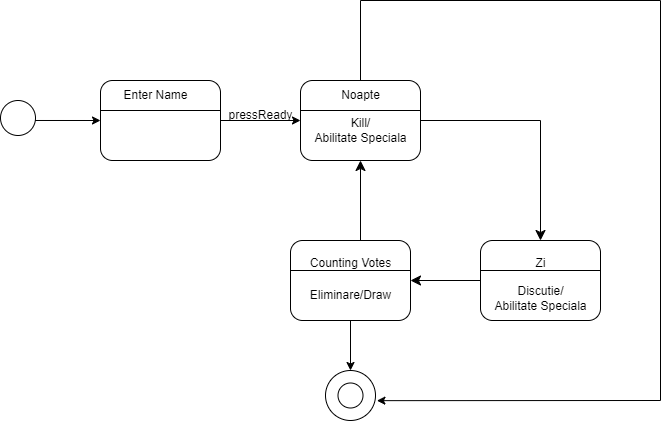

The diagram above was exported from draw.io. Its source (the exported page's mxGraphModel, read from the mxfile embedded in the PNG):
<mxGraphModel dx="1050" dy="557" grid="1" gridSize="10" guides="1" tooltips="1" connect="1" arrows="1" fold="1" page="1" pageScale="1" pageWidth="850" pageHeight="1100" math="0" shadow="0">
  <root>
    <mxCell id="0" />
    <mxCell id="1" parent="0" />
    <mxCell id="mJbOGF8x7QHvguJxYEl7-1" value="" style="rounded=1;whiteSpace=wrap;html=1;" parent="1" vertex="1">
      <mxGeometry x="120" y="120" width="120" height="80" as="geometry" />
    </mxCell>
    <mxCell id="mJbOGF8x7QHvguJxYEl7-2" value="" style="endArrow=none;html=1;rounded=0;" parent="1" edge="1">
      <mxGeometry width="50" height="50" relative="1" as="geometry">
        <mxPoint x="120" y="150" as="sourcePoint" />
        <mxPoint x="240" y="150" as="targetPoint" />
      </mxGeometry>
    </mxCell>
    <mxCell id="mJbOGF8x7QHvguJxYEl7-5" value="Enter Name" style="text;html=1;align=center;verticalAlign=middle;resizable=0;points=[];autosize=1;strokeColor=none;fillColor=none;" parent="1" vertex="1">
      <mxGeometry x="130" y="120" width="90" height="30" as="geometry" />
    </mxCell>
    <mxCell id="mJbOGF8x7QHvguJxYEl7-6" value="" style="endArrow=classic;html=1;rounded=0;" parent="1" edge="1">
      <mxGeometry width="50" height="50" relative="1" as="geometry">
        <mxPoint x="240" y="160" as="sourcePoint" />
        <mxPoint x="320" y="160" as="targetPoint" />
      </mxGeometry>
    </mxCell>
    <mxCell id="mJbOGF8x7QHvguJxYEl7-7" value="" style="rounded=1;whiteSpace=wrap;html=1;" parent="1" vertex="1">
      <mxGeometry x="500" y="280" width="120" height="80" as="geometry" />
    </mxCell>
    <mxCell id="mJbOGF8x7QHvguJxYEl7-8" value="" style="endArrow=none;html=1;rounded=0;" parent="1" edge="1">
      <mxGeometry width="50" height="50" relative="1" as="geometry">
        <mxPoint x="500" y="310" as="sourcePoint" />
        <mxPoint x="620" y="310" as="targetPoint" />
      </mxGeometry>
    </mxCell>
    <mxCell id="mJbOGF8x7QHvguJxYEl7-9" value="Zi" style="text;html=1;align=center;verticalAlign=middle;resizable=0;points=[];autosize=1;strokeColor=none;fillColor=none;" parent="1" vertex="1">
      <mxGeometry x="545" y="288" width="30" height="30" as="geometry" />
    </mxCell>
    <mxCell id="mJbOGF8x7QHvguJxYEl7-10" value="pressReady" style="text;html=1;align=center;verticalAlign=middle;resizable=0;points=[];autosize=1;strokeColor=none;fillColor=none;" parent="1" vertex="1">
      <mxGeometry x="235" y="140" width="90" height="30" as="geometry" />
    </mxCell>
    <mxCell id="mJbOGF8x7QHvguJxYEl7-11" value="" style="rounded=1;whiteSpace=wrap;html=1;" parent="1" vertex="1">
      <mxGeometry x="310" y="280" width="120" height="80" as="geometry" />
    </mxCell>
    <mxCell id="mJbOGF8x7QHvguJxYEl7-12" value="" style="endArrow=none;html=1;rounded=0;" parent="1" edge="1">
      <mxGeometry width="50" height="50" relative="1" as="geometry">
        <mxPoint x="310" y="310" as="sourcePoint" />
        <mxPoint x="430" y="310" as="targetPoint" />
      </mxGeometry>
    </mxCell>
    <mxCell id="mJbOGF8x7QHvguJxYEl7-15" value="Counting Votes" style="text;html=1;align=center;verticalAlign=middle;resizable=0;points=[];autosize=1;strokeColor=none;fillColor=none;" parent="1" vertex="1">
      <mxGeometry x="320" y="288" width="100" height="30" as="geometry" />
    </mxCell>
    <mxCell id="mJbOGF8x7QHvguJxYEl7-16" value="Discutie/&lt;br&gt;Abilitate Speciala" style="text;html=1;align=center;verticalAlign=middle;resizable=0;points=[];autosize=1;strokeColor=none;fillColor=none;" parent="1" vertex="1">
      <mxGeometry x="500" y="318" width="120" height="40" as="geometry" />
    </mxCell>
    <mxCell id="mJbOGF8x7QHvguJxYEl7-17" value="Eliminare/Draw" style="text;html=1;align=center;verticalAlign=middle;resizable=0;points=[];autosize=1;strokeColor=none;fillColor=none;" parent="1" vertex="1">
      <mxGeometry x="320" y="320" width="100" height="30" as="geometry" />
    </mxCell>
    <mxCell id="mJbOGF8x7QHvguJxYEl7-19" value="" style="rounded=1;whiteSpace=wrap;html=1;" parent="1" vertex="1">
      <mxGeometry x="320" y="120" width="120" height="80" as="geometry" />
    </mxCell>
    <mxCell id="mJbOGF8x7QHvguJxYEl7-20" value="" style="endArrow=none;html=1;rounded=0;" parent="1" edge="1">
      <mxGeometry width="50" height="50" relative="1" as="geometry">
        <mxPoint x="320" y="150" as="sourcePoint" />
        <mxPoint x="440" y="150" as="targetPoint" />
      </mxGeometry>
    </mxCell>
    <mxCell id="mJbOGF8x7QHvguJxYEl7-21" value="Noapte" style="text;html=1;align=center;verticalAlign=middle;resizable=0;points=[];autosize=1;strokeColor=none;fillColor=none;" parent="1" vertex="1">
      <mxGeometry x="350" y="120" width="60" height="30" as="geometry" />
    </mxCell>
    <mxCell id="mJbOGF8x7QHvguJxYEl7-22" value="Kill/&lt;br&gt;Abilitate Speciala" style="text;html=1;align=center;verticalAlign=middle;resizable=0;points=[];autosize=1;strokeColor=none;fillColor=none;" parent="1" vertex="1">
      <mxGeometry x="320" y="150" width="120" height="40" as="geometry" />
    </mxCell>
    <mxCell id="7DHx_j9Pie6Ydorz80FK-8" value="" style="endArrow=classic;html=1;rounded=0;fontSize=12;startSize=8;endSize=8;curved=1;entryX=1;entryY=0.5;entryDx=0;entryDy=0;" parent="1" target="mJbOGF8x7QHvguJxYEl7-11" edge="1">
      <mxGeometry width="50" height="50" relative="1" as="geometry">
        <mxPoint x="500" y="320" as="sourcePoint" />
        <mxPoint x="550" y="270" as="targetPoint" />
      </mxGeometry>
    </mxCell>
    <mxCell id="7DHx_j9Pie6Ydorz80FK-9" value="" style="endArrow=classic;html=1;rounded=0;fontSize=12;startSize=8;endSize=8;curved=1;entryX=0.5;entryY=1;entryDx=0;entryDy=0;" parent="1" target="mJbOGF8x7QHvguJxYEl7-19" edge="1">
      <mxGeometry width="50" height="50" relative="1" as="geometry">
        <mxPoint x="380" y="280" as="sourcePoint" />
        <mxPoint x="420" y="230" as="targetPoint" />
      </mxGeometry>
    </mxCell>
    <mxCell id="7DHx_j9Pie6Ydorz80FK-10" value="" style="endArrow=none;html=1;rounded=0;fontSize=12;startSize=8;endSize=8;curved=1;" parent="1" edge="1">
      <mxGeometry width="50" height="50" relative="1" as="geometry">
        <mxPoint x="440" y="160" as="sourcePoint" />
        <mxPoint x="560" y="160" as="targetPoint" />
      </mxGeometry>
    </mxCell>
    <mxCell id="7DHx_j9Pie6Ydorz80FK-11" value="" style="endArrow=classic;html=1;rounded=0;fontSize=12;startSize=8;endSize=8;curved=1;entryX=0.5;entryY=0;entryDx=0;entryDy=0;" parent="1" target="mJbOGF8x7QHvguJxYEl7-7" edge="1">
      <mxGeometry width="50" height="50" relative="1" as="geometry">
        <mxPoint x="560" y="160" as="sourcePoint" />
        <mxPoint x="610" y="110" as="targetPoint" />
      </mxGeometry>
    </mxCell>
    <mxCell id="GvKAZ2F3lJS27K39PonJ-1" value="" style="ellipse;whiteSpace=wrap;html=1;aspect=fixed;" parent="1" vertex="1">
      <mxGeometry x="20" y="140" width="35" height="35" as="geometry" />
    </mxCell>
    <mxCell id="GvKAZ2F3lJS27K39PonJ-2" value="" style="endArrow=classic;html=1;rounded=0;entryX=0;entryY=0.5;entryDx=0;entryDy=0;exitX=0.99;exitY=0.571;exitDx=0;exitDy=0;exitPerimeter=0;" parent="1" source="GvKAZ2F3lJS27K39PonJ-1" target="mJbOGF8x7QHvguJxYEl7-1" edge="1">
      <mxGeometry width="50" height="50" relative="1" as="geometry">
        <mxPoint x="20" y="160" as="sourcePoint" />
        <mxPoint x="70" y="110" as="targetPoint" />
      </mxGeometry>
    </mxCell>
    <mxCell id="GvKAZ2F3lJS27K39PonJ-5" value="" style="ellipse;whiteSpace=wrap;html=1;aspect=fixed;" parent="1" vertex="1">
      <mxGeometry x="345" y="410" width="50" height="50" as="geometry" />
    </mxCell>
    <mxCell id="GvKAZ2F3lJS27K39PonJ-6" value="" style="ellipse;whiteSpace=wrap;html=1;aspect=fixed;" parent="1" vertex="1">
      <mxGeometry x="357.5" y="422.5" width="25" height="25" as="geometry" />
    </mxCell>
    <mxCell id="GvKAZ2F3lJS27K39PonJ-7" value="" style="endArrow=classic;html=1;rounded=0;entryX=0.5;entryY=0;entryDx=0;entryDy=0;" parent="1" target="GvKAZ2F3lJS27K39PonJ-5" edge="1">
      <mxGeometry width="50" height="50" relative="1" as="geometry">
        <mxPoint x="370" y="360" as="sourcePoint" />
        <mxPoint x="420" y="310" as="targetPoint" />
      </mxGeometry>
    </mxCell>
    <mxCell id="GvKAZ2F3lJS27K39PonJ-10" value="" style="endArrow=none;html=1;rounded=0;" parent="1" edge="1">
      <mxGeometry width="50" height="50" relative="1" as="geometry">
        <mxPoint x="380" y="120" as="sourcePoint" />
        <mxPoint x="380" y="40" as="targetPoint" />
      </mxGeometry>
    </mxCell>
    <mxCell id="GvKAZ2F3lJS27K39PonJ-11" value="" style="endArrow=none;html=1;rounded=0;" parent="1" edge="1">
      <mxGeometry width="50" height="50" relative="1" as="geometry">
        <mxPoint x="380" y="40" as="sourcePoint" />
        <mxPoint x="680" y="40" as="targetPoint" />
      </mxGeometry>
    </mxCell>
    <mxCell id="GvKAZ2F3lJS27K39PonJ-12" value="" style="endArrow=none;html=1;rounded=0;" parent="1" edge="1">
      <mxGeometry width="50" height="50" relative="1" as="geometry">
        <mxPoint x="680" y="40" as="sourcePoint" />
        <mxPoint x="680" y="440" as="targetPoint" />
      </mxGeometry>
    </mxCell>
    <mxCell id="GvKAZ2F3lJS27K39PonJ-13" value="" style="endArrow=classic;html=1;rounded=0;entryX=1.028;entryY=0.603;entryDx=0;entryDy=0;entryPerimeter=0;" parent="1" target="GvKAZ2F3lJS27K39PonJ-5" edge="1">
      <mxGeometry width="50" height="50" relative="1" as="geometry">
        <mxPoint x="680" y="440" as="sourcePoint" />
        <mxPoint x="730" y="390" as="targetPoint" />
      </mxGeometry>
    </mxCell>
  </root>
</mxGraphModel>